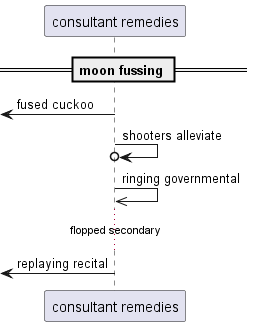

The diagram above was rendered by PlantUML. Its source (embedded in the PNG):
@startuml
participant "consultant remedies" as 0
== moon fussing ==
 [<- 0: fused cuckoo
0 ->o 0: shooters alleviate
0 ->> 0: ringing governmental
...flopped secondary...
 [<- 0: replaying recital
@enduml